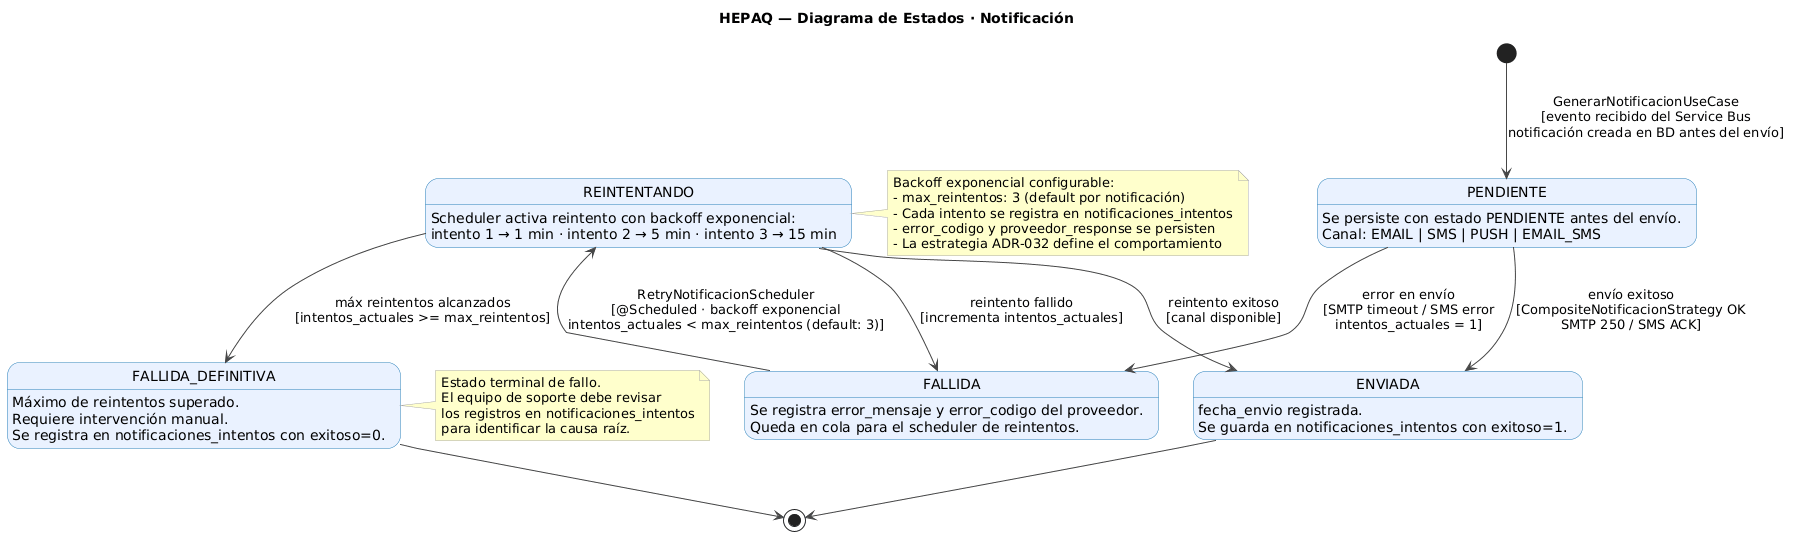

The diagram above was rendered by PlantUML. Its source (embedded in the PNG):
@startuml HEPAQ_State_Notificacion

skinparam backgroundColor #FFFFFF
skinparam stateBackgroundColor #EAF2FF
skinparam stateBorderColor #2980B9
skinparam stateArrowColor #444444
skinparam noteBackgroundColor #FFFFCC
skinparam noteBorderColor #AAAAAA
skinparam shadowing false

title HEPAQ — Diagrama de Estados · Notificación

[*] --> PENDIENTE : GenerarNotificacionUseCase\n[evento recibido del Service Bus\nnotificación creada en BD antes del envío]

PENDIENTE --> ENVIADA : envío exitoso\n[CompositeNotificacionStrategy OK\nSMTP 250 / SMS ACK]
PENDIENTE --> FALLIDA : error en envío\n[SMTP timeout / SMS error\nintentos_actuales = 1]

FALLIDA --> REINTENTANDO : RetryNotificacionScheduler\n[@Scheduled · backoff exponencial\nintentos_actuales < max_reintentos (default: 3)]

REINTENTANDO --> ENVIADA : reintento exitoso\n[canal disponible]
REINTENTANDO --> FALLIDA : reintento fallido\n[incrementa intentos_actuales]
REINTENTANDO --> FALLIDA_DEFINITIVA : máx reintentos alcanzados\n[intentos_actuales >= max_reintentos]

ENVIADA --> [*]
FALLIDA_DEFINITIVA --> [*]

state PENDIENTE : Se persiste con estado PENDIENTE antes del envío.\nCanal: EMAIL | SMS | PUSH | EMAIL_SMS
state ENVIADA : fecha_envio registrada.\nSe guarda en notificaciones_intentos con exitoso=1.
state FALLIDA : Se registra error_mensaje y error_codigo del proveedor.\nQueda en cola para el scheduler de reintentos.
state REINTENTANDO : Scheduler activa reintento con backoff exponencial:\nintento 1 → 1 min · intento 2 → 5 min · intento 3 → 15 min
state FALLIDA_DEFINITIVA : Máximo de reintentos superado.\nRequiere intervención manual.\nSe registra en notificaciones_intentos con exitoso=0.

note right of REINTENTANDO
  Backoff exponencial configurable:
  - max_reintentos: 3 (default por notificación)
  - Cada intento se registra en notificaciones_intentos
  - error_codigo y proveedor_response se persisten
  - La estrategia ADR-032 define el comportamiento
end note

note right of FALLIDA_DEFINITIVA
  Estado terminal de fallo.
  El equipo de soporte debe revisar
  los registros en notificaciones_intentos
  para identificar la causa raíz.
end note

@enduml